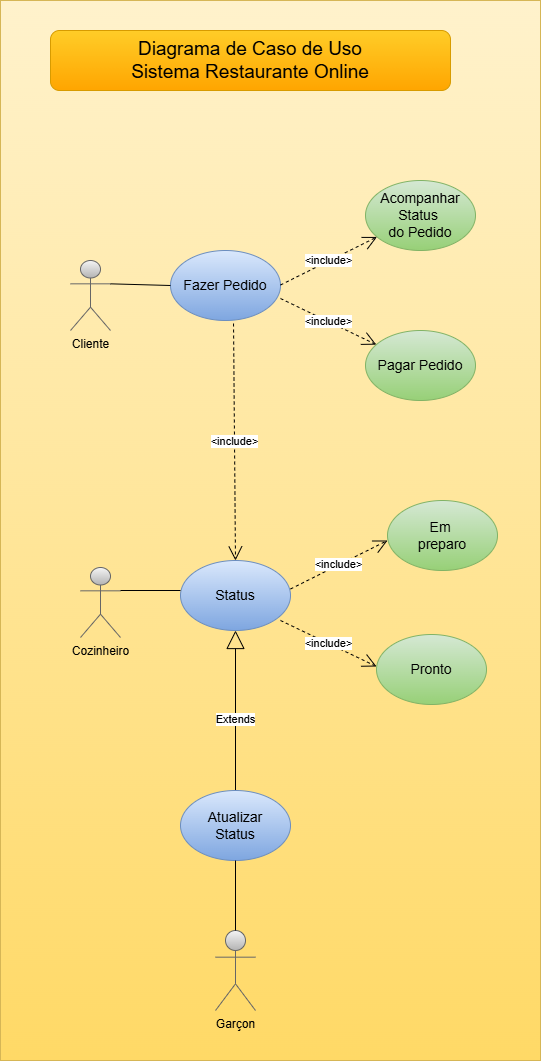

The diagram above was exported from draw.io. Its source (the exported page's mxGraphModel, read from the mxfile embedded in the PNG):
<mxGraphModel dx="1434" dy="1949" grid="1" gridSize="10" guides="1" tooltips="1" connect="1" arrows="1" fold="1" page="1" pageScale="1" pageWidth="827" pageHeight="1169" math="0" shadow="0">
  <root>
    <mxCell id="0" />
    <mxCell id="1" parent="0" />
    <mxCell id="XaFT9D8vFHGWO1pAXEGw-33" value="" style="rounded=0;whiteSpace=wrap;html=1;fillColor=#fff2cc;gradientColor=#ffd966;strokeColor=#d6b656;" vertex="1" parent="1">
      <mxGeometry x="20" y="-10" width="540" height="1060" as="geometry" />
    </mxCell>
    <mxCell id="XaFT9D8vFHGWO1pAXEGw-1" value="Cliente" style="shape=umlActor;verticalLabelPosition=bottom;verticalAlign=top;html=1;outlineConnect=0;fillColor=#f5f5f5;gradientColor=#b3b3b3;strokeColor=#666666;" vertex="1" parent="1">
      <mxGeometry x="90" y="250" width="40" height="70" as="geometry" />
    </mxCell>
    <mxCell id="XaFT9D8vFHGWO1pAXEGw-2" value="&lt;font style=&quot;font-size: 19px;&quot;&gt;Diagrama de Caso de Uso&lt;/font&gt;&lt;div style=&quot;font-size: 19px;&quot;&gt;&lt;font style=&quot;font-size: 19px;&quot;&gt;Sistema Restaurante Online&lt;/font&gt;&lt;/div&gt;" style="rounded=1;whiteSpace=wrap;html=1;fillColor=#ffcd28;gradientColor=#ffa500;strokeColor=#d79b00;" vertex="1" parent="1">
      <mxGeometry x="70" y="20" width="400" height="60" as="geometry" />
    </mxCell>
    <mxCell id="XaFT9D8vFHGWO1pAXEGw-7" value="Garçon" style="shape=umlActor;verticalLabelPosition=bottom;verticalAlign=top;html=1;outlineConnect=0;fillColor=#f5f5f5;gradientColor=#b3b3b3;strokeColor=#666666;" vertex="1" parent="1">
      <mxGeometry x="235" y="920" width="40" height="80" as="geometry" />
    </mxCell>
    <mxCell id="XaFT9D8vFHGWO1pAXEGw-8" value="Cozinheiro" style="shape=umlActor;verticalLabelPosition=bottom;verticalAlign=top;html=1;outlineConnect=0;fillColor=#f5f5f5;gradientColor=#b3b3b3;strokeColor=#666666;" vertex="1" parent="1">
      <mxGeometry x="100" y="557" width="40" height="70" as="geometry" />
    </mxCell>
    <mxCell id="XaFT9D8vFHGWO1pAXEGw-10" value="&lt;font style=&quot;font-size: 14px;&quot;&gt;Fazer Pedido&lt;/font&gt;" style="ellipse;whiteSpace=wrap;html=1;fillColor=#dae8fc;gradientColor=#7ea6e0;strokeColor=#6c8ebf;" vertex="1" parent="1">
      <mxGeometry x="190" y="240" width="110" height="70" as="geometry" />
    </mxCell>
    <mxCell id="XaFT9D8vFHGWO1pAXEGw-11" value="" style="endArrow=none;html=1;rounded=0;entryX=0;entryY=0.5;entryDx=0;entryDy=0;exitX=1;exitY=0.3333333333333333;exitDx=0;exitDy=0;exitPerimeter=0;" edge="1" parent="1" source="XaFT9D8vFHGWO1pAXEGw-1" target="XaFT9D8vFHGWO1pAXEGw-10">
      <mxGeometry width="50" height="50" relative="1" as="geometry">
        <mxPoint x="130" y="280" as="sourcePoint" />
        <mxPoint x="180" y="230" as="targetPoint" />
      </mxGeometry>
    </mxCell>
    <mxCell id="XaFT9D8vFHGWO1pAXEGw-12" value="&lt;font style=&quot;font-size: 14px;&quot;&gt;Acompanhar Status&amp;nbsp;&lt;/font&gt;&lt;div&gt;&lt;font style=&quot;font-size: 14px;&quot;&gt;do Pedido&lt;/font&gt;&lt;/div&gt;" style="ellipse;whiteSpace=wrap;html=1;fillColor=#d5e8d4;gradientColor=#97d077;strokeColor=#82b366;" vertex="1" parent="1">
      <mxGeometry x="385" y="170" width="110" height="70" as="geometry" />
    </mxCell>
    <mxCell id="XaFT9D8vFHGWO1pAXEGw-13" value="&lt;font style=&quot;font-size: 14px;&quot;&gt;Pagar Pedido&lt;/font&gt;" style="ellipse;whiteSpace=wrap;html=1;fillColor=#d5e8d4;gradientColor=#97d077;strokeColor=#82b366;" vertex="1" parent="1">
      <mxGeometry x="385" y="320" width="110" height="70" as="geometry" />
    </mxCell>
    <mxCell id="XaFT9D8vFHGWO1pAXEGw-14" value="&lt;span style=&quot;font-size: 14px;&quot;&gt;Status&lt;/span&gt;" style="ellipse;whiteSpace=wrap;html=1;fillColor=#dae8fc;gradientColor=#7ea6e0;strokeColor=#6c8ebf;" vertex="1" parent="1">
      <mxGeometry x="200" y="550" width="110" height="70" as="geometry" />
    </mxCell>
    <mxCell id="XaFT9D8vFHGWO1pAXEGw-15" value="&amp;lt;include&amp;gt;" style="endArrow=open;endSize=12;dashed=1;html=1;rounded=0;" edge="1" parent="1" target="XaFT9D8vFHGWO1pAXEGw-12">
      <mxGeometry width="160" relative="1" as="geometry">
        <mxPoint x="300" y="274.5" as="sourcePoint" />
        <mxPoint x="460" y="274.5" as="targetPoint" />
      </mxGeometry>
    </mxCell>
    <mxCell id="XaFT9D8vFHGWO1pAXEGw-16" value="&amp;lt;include&amp;gt;" style="endArrow=open;endSize=12;dashed=1;html=1;rounded=0;exitX=1;exitY=0.686;exitDx=0;exitDy=0;exitPerimeter=0;" edge="1" parent="1" source="XaFT9D8vFHGWO1pAXEGw-10" target="XaFT9D8vFHGWO1pAXEGw-13">
      <mxGeometry width="160" relative="1" as="geometry">
        <mxPoint x="310" y="284.5" as="sourcePoint" />
        <mxPoint x="407" y="236" as="targetPoint" />
      </mxGeometry>
    </mxCell>
    <mxCell id="XaFT9D8vFHGWO1pAXEGw-18" value="" style="endArrow=none;html=1;rounded=0;exitX=1;exitY=0.3333333333333333;exitDx=0;exitDy=0;exitPerimeter=0;" edge="1" parent="1">
      <mxGeometry width="50" height="50" relative="1" as="geometry">
        <mxPoint x="140" y="580" as="sourcePoint" />
        <mxPoint x="200" y="580" as="targetPoint" />
      </mxGeometry>
    </mxCell>
    <mxCell id="XaFT9D8vFHGWO1pAXEGw-19" value="&lt;span style=&quot;font-size: 14px;&quot;&gt;Em&amp;nbsp;&lt;/span&gt;&lt;div&gt;&lt;span style=&quot;font-size: 14px;&quot;&gt;preparo&lt;/span&gt;&lt;/div&gt;" style="ellipse;whiteSpace=wrap;html=1;fillColor=#d5e8d4;gradientColor=#97d077;strokeColor=#82b366;" vertex="1" parent="1">
      <mxGeometry x="407" y="490" width="110" height="70" as="geometry" />
    </mxCell>
    <mxCell id="XaFT9D8vFHGWO1pAXEGw-20" value="&lt;font style=&quot;font-size: 14px;&quot;&gt;Pronto&lt;/font&gt;" style="ellipse;whiteSpace=wrap;html=1;fillColor=#d5e8d4;gradientColor=#97d077;strokeColor=#82b366;" vertex="1" parent="1">
      <mxGeometry x="396" y="624" width="110" height="70" as="geometry" />
    </mxCell>
    <mxCell id="XaFT9D8vFHGWO1pAXEGw-21" value="&amp;lt;include&amp;gt;" style="endArrow=open;endSize=12;dashed=1;html=1;rounded=0;" edge="1" parent="1">
      <mxGeometry width="160" relative="1" as="geometry">
        <mxPoint x="310" y="578.5" as="sourcePoint" />
        <mxPoint x="407" y="530" as="targetPoint" />
      </mxGeometry>
    </mxCell>
    <mxCell id="XaFT9D8vFHGWO1pAXEGw-22" value="&amp;lt;include&amp;gt;" style="endArrow=open;endSize=12;dashed=1;html=1;rounded=0;exitX=1;exitY=0.686;exitDx=0;exitDy=0;exitPerimeter=0;" edge="1" parent="1">
      <mxGeometry width="160" relative="1" as="geometry">
        <mxPoint x="300" y="610" as="sourcePoint" />
        <mxPoint x="396" y="656" as="targetPoint" />
      </mxGeometry>
    </mxCell>
    <mxCell id="XaFT9D8vFHGWO1pAXEGw-25" value="Extends" style="endArrow=block;endSize=16;endFill=0;html=1;rounded=0;entryX=0.5;entryY=1;entryDx=0;entryDy=0;" edge="1" parent="1" target="XaFT9D8vFHGWO1pAXEGw-14">
      <mxGeometry width="160" relative="1" as="geometry">
        <mxPoint x="255" y="799" as="sourcePoint" />
        <mxPoint x="350" y="670" as="targetPoint" />
      </mxGeometry>
    </mxCell>
    <mxCell id="XaFT9D8vFHGWO1pAXEGw-29" value="&lt;span style=&quot;font-size: 14px;&quot;&gt;Atualizar&lt;/span&gt;&lt;div&gt;&lt;span style=&quot;font-size: 14px;&quot;&gt;Status&lt;/span&gt;&lt;/div&gt;" style="ellipse;whiteSpace=wrap;html=1;fillColor=#dae8fc;gradientColor=#7ea6e0;strokeColor=#6c8ebf;" vertex="1" parent="1">
      <mxGeometry x="200" y="780" width="110" height="70" as="geometry" />
    </mxCell>
    <mxCell id="XaFT9D8vFHGWO1pAXEGw-30" value="" style="endArrow=none;html=1;rounded=0;exitX=0.5;exitY=0;exitDx=0;exitDy=0;exitPerimeter=0;entryX=0.5;entryY=1;entryDx=0;entryDy=0;" edge="1" parent="1" source="XaFT9D8vFHGWO1pAXEGw-7" target="XaFT9D8vFHGWO1pAXEGw-29">
      <mxGeometry width="50" height="50" relative="1" as="geometry">
        <mxPoint x="290" y="920" as="sourcePoint" />
        <mxPoint x="255" y="871" as="targetPoint" />
      </mxGeometry>
    </mxCell>
    <mxCell id="XaFT9D8vFHGWO1pAXEGw-31" value="&amp;lt;include&amp;gt;" style="endArrow=open;endSize=12;dashed=1;html=1;rounded=0;exitX=0.573;exitY=1.043;exitDx=0;exitDy=0;exitPerimeter=0;entryX=0.5;entryY=0;entryDx=0;entryDy=0;" edge="1" parent="1" source="XaFT9D8vFHGWO1pAXEGw-10" target="XaFT9D8vFHGWO1pAXEGw-14">
      <mxGeometry width="160" relative="1" as="geometry">
        <mxPoint x="310" y="298" as="sourcePoint" />
        <mxPoint x="406" y="344" as="targetPoint" />
      </mxGeometry>
    </mxCell>
  </root>
</mxGraphModel>